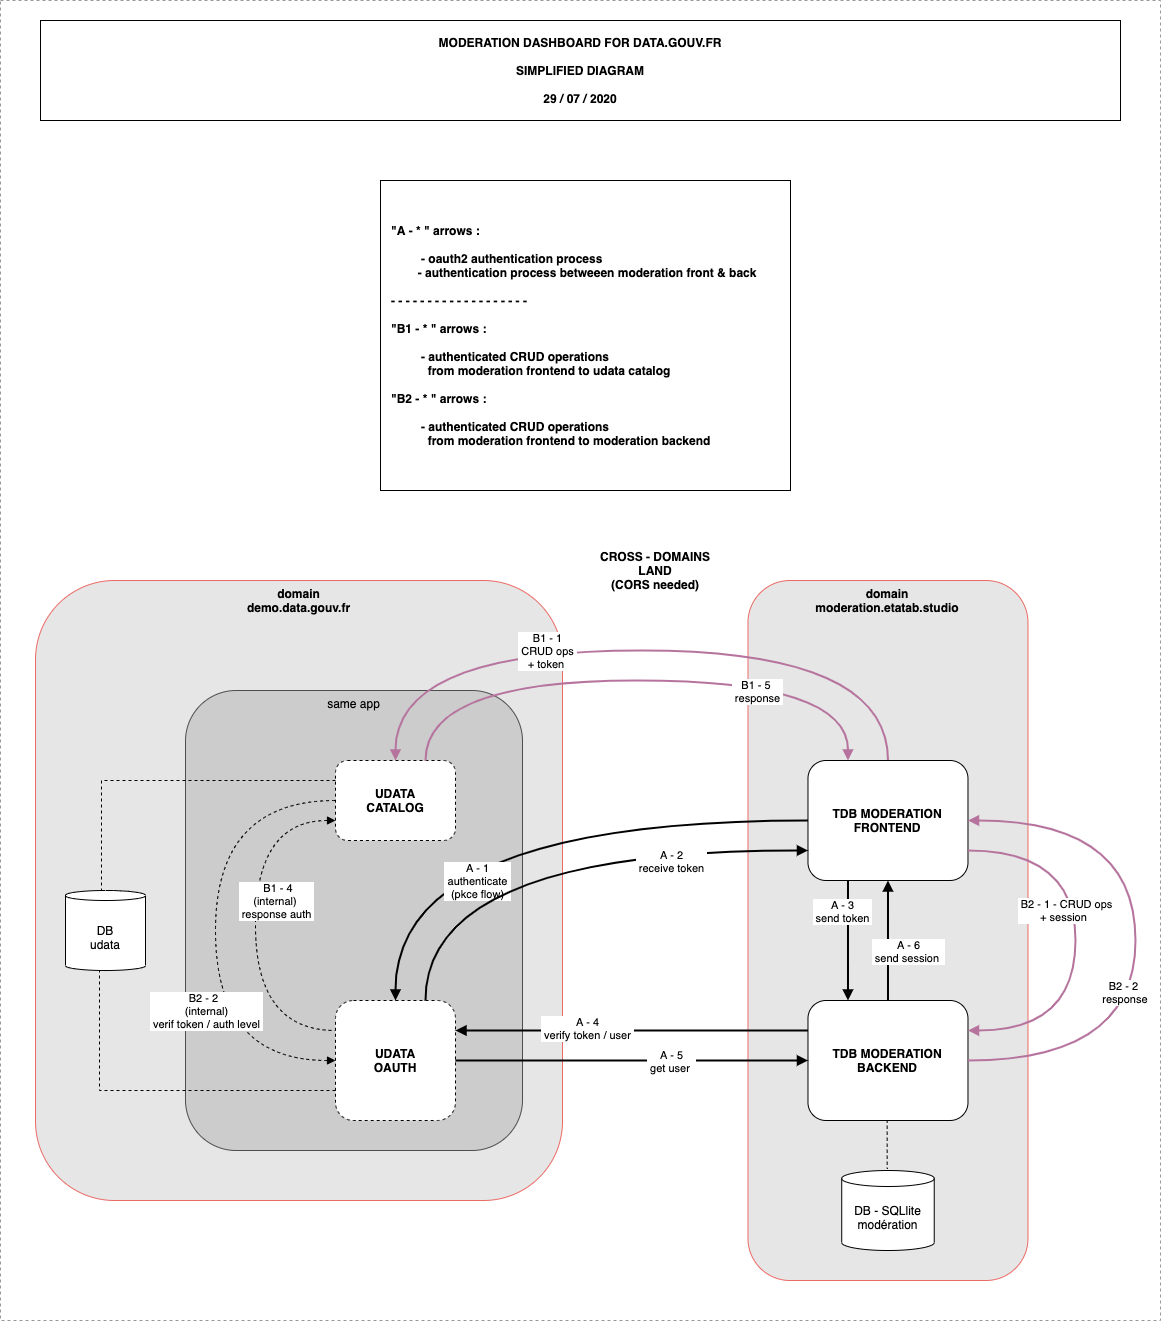

The diagram above was exported from draw.io. Its source (the exported page's mxGraphModel, read from the mxfile embedded in the PNG):
<mxGraphModel dx="2465" dy="1388" grid="1" gridSize="10" guides="1" tooltips="1" connect="1" arrows="1" fold="1" page="1" pageScale="1" pageWidth="1169" pageHeight="1654" math="0" shadow="0">
  <root>
    <mxCell id="0" />
    <mxCell id="sr72cX32AKQw-ndIdYhp-146" value="frame" style="" parent="0" />
    <mxCell id="sr72cX32AKQw-ndIdYhp-183" value="" style="rounded=0;whiteSpace=wrap;html=1;align=left;fillColor=none;strokeColor=#999999;dashed=1;" parent="sr72cX32AKQw-ndIdYhp-146" vertex="1">
      <mxGeometry width="1160" height="1320" as="geometry" />
    </mxCell>
    <mxCell id="1" style="" parent="0" />
    <mxCell id="sr72cX32AKQw-ndIdYhp-34" value="domain&lt;br&gt;demo.data.gouv.fr" style="rounded=1;whiteSpace=wrap;html=1;verticalAlign=top;strokeColor=#EA6B66;fillColor=#E6E6E6;fontStyle=1" parent="1" vertex="1">
      <mxGeometry x="35" y="580" width="527" height="620" as="geometry" />
    </mxCell>
    <mxCell id="sr72cX32AKQw-ndIdYhp-33" value="domain&lt;br&gt;moderation.etatab.studio" style="rounded=1;whiteSpace=wrap;html=1;verticalAlign=top;strokeColor=#EA6B66;fillColor=#E6E6E6;fontStyle=1" parent="1" vertex="1">
      <mxGeometry x="747.48" y="580" width="280" height="700" as="geometry" />
    </mxCell>
    <mxCell id="sr72cX32AKQw-ndIdYhp-46" value="same app" style="rounded=1;whiteSpace=wrap;html=1;verticalAlign=top;strokeColor=#4D4D4D;fillColor=#CCCCCC;align=center;" parent="1" vertex="1">
      <mxGeometry x="185" y="690" width="337" height="460" as="geometry" />
    </mxCell>
    <mxCell id="sr72cX32AKQw-ndIdYhp-17" value="servers" style="" parent="0" />
    <mxCell id="sr72cX32AKQw-ndIdYhp-20" value="&lt;br&gt;DB&lt;br&gt;udata" style="shape=cylinder2;whiteSpace=wrap;html=1;boundedLbl=1;backgroundOutline=1;size=5;" parent="sr72cX32AKQw-ndIdYhp-17" vertex="1">
      <mxGeometry x="65" y="890" width="80" height="80" as="geometry" />
    </mxCell>
    <mxCell id="sr72cX32AKQw-ndIdYhp-21" value="UDATA&lt;br&gt;OAUTH" style="rounded=1;whiteSpace=wrap;html=1;dashed=1;fontStyle=1" parent="sr72cX32AKQw-ndIdYhp-17" vertex="1">
      <mxGeometry x="335" y="1000" width="120" height="120" as="geometry" />
    </mxCell>
    <mxCell id="sr72cX32AKQw-ndIdYhp-23" value="UDATA&lt;br&gt;CATALOG" style="rounded=1;whiteSpace=wrap;html=1;dashed=1;fontStyle=1" parent="sr72cX32AKQw-ndIdYhp-17" vertex="1">
      <mxGeometry x="335" y="760" width="120" height="80" as="geometry" />
    </mxCell>
    <mxCell id="sr72cX32AKQw-ndIdYhp-24" style="edgeStyle=orthogonalEdgeStyle;curved=1;rounded=0;orthogonalLoop=1;jettySize=auto;html=1;exitX=0.5;exitY=0;exitDx=0;exitDy=0;entryX=0.5;entryY=0;entryDx=0;entryDy=0;endArrow=block;endFill=1;strokeColor=#B5739D;endSize=6;strokeWidth=2;" parent="sr72cX32AKQw-ndIdYhp-17" source="sr72cX32AKQw-ndIdYhp-26" target="sr72cX32AKQw-ndIdYhp-23" edge="1">
      <mxGeometry relative="1" as="geometry">
        <Array as="points">
          <mxPoint x="888" y="650" />
          <mxPoint x="395" y="650" />
        </Array>
      </mxGeometry>
    </mxCell>
    <mxCell id="sr72cX32AKQw-ndIdYhp-54" value="&amp;nbsp;B1 - 1&amp;nbsp;&lt;br&gt;&amp;nbsp;CRUD ops&amp;nbsp;&lt;br&gt;+ token&amp;nbsp;" style="edgeLabel;html=1;align=center;verticalAlign=middle;resizable=0;points=[];" parent="sr72cX32AKQw-ndIdYhp-24" vertex="1" connectable="0">
      <mxGeometry x="0.0393" y="-1" relative="1" as="geometry">
        <mxPoint x="-81.17" y="1" as="offset" />
      </mxGeometry>
    </mxCell>
    <mxCell id="sr72cX32AKQw-ndIdYhp-26" value="TDB MODERATION&lt;br&gt;FRONTEND" style="rounded=1;whiteSpace=wrap;html=1;fontStyle=1" parent="sr72cX32AKQw-ndIdYhp-17" vertex="1">
      <mxGeometry x="807.48" y="760" width="160" height="120" as="geometry" />
    </mxCell>
    <mxCell id="sr72cX32AKQw-ndIdYhp-28" value="TDB MODERATION&lt;br&gt;BACKEND" style="rounded=1;whiteSpace=wrap;html=1;fontStyle=1" parent="sr72cX32AKQw-ndIdYhp-17" vertex="1">
      <mxGeometry x="807.48" y="1000" width="160" height="120" as="geometry" />
    </mxCell>
    <mxCell id="sr72cX32AKQw-ndIdYhp-29" value="&lt;br&gt;DB - SQLlite&lt;br&gt;modération" style="shape=cylinder2;whiteSpace=wrap;html=1;boundedLbl=1;backgroundOutline=1;size=8;" parent="sr72cX32AKQw-ndIdYhp-17" vertex="1">
      <mxGeometry x="841.23" y="1170" width="92.5" height="80" as="geometry" />
    </mxCell>
    <mxCell id="sr72cX32AKQw-ndIdYhp-35" style="edgeStyle=elbowEdgeStyle;rounded=0;orthogonalLoop=1;jettySize=auto;html=1;exitX=0;exitY=0.25;exitDx=0;exitDy=0;endArrow=none;endFill=0;entryX=0.45;entryY=-0.006;entryDx=0;entryDy=0;entryPerimeter=0;dashed=1;" parent="sr72cX32AKQw-ndIdYhp-17" source="sr72cX32AKQw-ndIdYhp-23" target="sr72cX32AKQw-ndIdYhp-20" edge="1">
      <mxGeometry relative="1" as="geometry">
        <mxPoint x="402" y="820" as="sourcePoint" />
        <mxPoint x="322" y="1000" as="targetPoint" />
        <Array as="points">
          <mxPoint x="101" y="830" />
        </Array>
      </mxGeometry>
    </mxCell>
    <mxCell id="sr72cX32AKQw-ndIdYhp-36" style="edgeStyle=elbowEdgeStyle;rounded=0;orthogonalLoop=1;jettySize=auto;html=1;entryX=0.5;entryY=-0.025;entryDx=0;entryDy=0;entryPerimeter=0;endArrow=none;endFill=0;exitX=0.5;exitY=1;exitDx=0;exitDy=0;dashed=1;" parent="sr72cX32AKQw-ndIdYhp-17" source="sr72cX32AKQw-ndIdYhp-28" target="sr72cX32AKQw-ndIdYhp-29" edge="1">
      <mxGeometry relative="1" as="geometry">
        <mxPoint x="707.48" y="1180" as="sourcePoint" />
        <mxPoint x="866.4625000000001" y="1149.04" as="targetPoint" />
      </mxGeometry>
    </mxCell>
    <mxCell id="sr72cX32AKQw-ndIdYhp-38" style="edgeStyle=elbowEdgeStyle;rounded=0;orthogonalLoop=1;jettySize=auto;html=1;exitX=0;exitY=0.75;exitDx=0;exitDy=0;endArrow=none;endFill=0;entryX=0.422;entryY=1.004;entryDx=0;entryDy=0;entryPerimeter=0;dashed=1;" parent="sr72cX32AKQw-ndIdYhp-17" source="sr72cX32AKQw-ndIdYhp-21" target="sr72cX32AKQw-ndIdYhp-20" edge="1">
      <mxGeometry relative="1" as="geometry">
        <mxPoint x="412" y="860" as="sourcePoint" />
        <mxPoint x="313.02" y="898" as="targetPoint" />
        <Array as="points">
          <mxPoint x="99" y="1030" />
        </Array>
      </mxGeometry>
    </mxCell>
    <mxCell id="sr72cX32AKQw-ndIdYhp-39" style="edgeStyle=orthogonalEdgeStyle;curved=1;rounded=0;orthogonalLoop=1;jettySize=auto;html=1;exitX=0.75;exitY=0;exitDx=0;exitDy=0;entryX=0.25;entryY=0;entryDx=0;entryDy=0;endArrow=block;endFill=1;strokeColor=#B5739D;endSize=6;strokeWidth=2;" parent="sr72cX32AKQw-ndIdYhp-17" source="sr72cX32AKQw-ndIdYhp-23" target="sr72cX32AKQw-ndIdYhp-26" edge="1">
      <mxGeometry relative="1" as="geometry">
        <mxPoint x="1022" y="830" as="sourcePoint" />
        <mxPoint x="682" y="830" as="targetPoint" />
        <Array as="points">
          <mxPoint x="425" y="680" />
          <mxPoint x="848" y="680" />
        </Array>
      </mxGeometry>
    </mxCell>
    <mxCell id="sr72cX32AKQw-ndIdYhp-55" value="B1 - 5&amp;nbsp;&lt;br&gt;&amp;nbsp;response&amp;nbsp;" style="edgeLabel;html=1;align=center;verticalAlign=middle;resizable=0;points=[];" parent="sr72cX32AKQw-ndIdYhp-39" vertex="1" connectable="0">
      <mxGeometry x="-0.0279" relative="1" as="geometry">
        <mxPoint x="128.32999999999998" y="10" as="offset" />
      </mxGeometry>
    </mxCell>
    <mxCell id="sr72cX32AKQw-ndIdYhp-40" style="edgeStyle=orthogonalEdgeStyle;curved=1;rounded=0;orthogonalLoop=1;jettySize=auto;html=1;exitX=0;exitY=0.5;exitDx=0;exitDy=0;entryX=0.5;entryY=0;entryDx=0;entryDy=0;endArrow=block;endFill=1;strokeWidth=2;" parent="sr72cX32AKQw-ndIdYhp-17" source="sr72cX32AKQw-ndIdYhp-26" target="sr72cX32AKQw-ndIdYhp-21" edge="1">
      <mxGeometry relative="1" as="geometry">
        <mxPoint x="712" y="830" as="sourcePoint" />
        <mxPoint x="982" y="830" as="targetPoint" />
        <Array as="points">
          <mxPoint x="395" y="820" />
        </Array>
      </mxGeometry>
    </mxCell>
    <mxCell id="sr72cX32AKQw-ndIdYhp-47" value="&amp;nbsp;A - 1 &lt;br&gt;&amp;nbsp;authenticate&amp;nbsp;&lt;br&gt;&amp;nbsp;(pkce flow)&amp;nbsp;" style="edgeLabel;html=1;align=center;verticalAlign=middle;resizable=0;points=[];" parent="sr72cX32AKQw-ndIdYhp-40" vertex="1" connectable="0">
      <mxGeometry x="-0.2348" y="30" relative="1" as="geometry">
        <mxPoint x="-105" y="30" as="offset" />
      </mxGeometry>
    </mxCell>
    <mxCell id="sr72cX32AKQw-ndIdYhp-41" style="edgeStyle=orthogonalEdgeStyle;curved=1;rounded=0;orthogonalLoop=1;jettySize=auto;html=1;exitX=0;exitY=0.75;exitDx=0;exitDy=0;entryX=0.75;entryY=0;entryDx=0;entryDy=0;endArrow=none;endFill=0;startArrow=block;startFill=1;strokeWidth=2;" parent="sr72cX32AKQw-ndIdYhp-17" source="sr72cX32AKQw-ndIdYhp-26" target="sr72cX32AKQw-ndIdYhp-21" edge="1">
      <mxGeometry relative="1" as="geometry">
        <mxPoint x="942" y="890" as="sourcePoint" />
        <mxPoint x="682" y="1070" as="targetPoint" />
        <Array as="points">
          <mxPoint x="425" y="850" />
        </Array>
      </mxGeometry>
    </mxCell>
    <mxCell id="sr72cX32AKQw-ndIdYhp-48" value="&amp;nbsp;A - 2 &lt;br&gt;&amp;nbsp;receive token&amp;nbsp;" style="edgeLabel;html=1;align=center;verticalAlign=middle;resizable=0;points=[];" parent="sr72cX32AKQw-ndIdYhp-41" vertex="1" connectable="0">
      <mxGeometry x="-0.455" y="6" relative="1" as="geometry">
        <mxPoint x="7.5" y="4" as="offset" />
      </mxGeometry>
    </mxCell>
    <mxCell id="sr72cX32AKQw-ndIdYhp-42" style="edgeStyle=orthogonalEdgeStyle;curved=1;rounded=0;orthogonalLoop=1;jettySize=auto;html=1;exitX=0;exitY=0.25;exitDx=0;exitDy=0;entryX=1;entryY=0.25;entryDx=0;entryDy=0;endArrow=block;endFill=1;startArrow=none;startFill=0;strokeWidth=2;" parent="sr72cX32AKQw-ndIdYhp-17" source="sr72cX32AKQw-ndIdYhp-28" target="sr72cX32AKQw-ndIdYhp-21" edge="1">
      <mxGeometry relative="1" as="geometry">
        <mxPoint x="942" y="920" as="sourcePoint" />
        <mxPoint x="712" y="1070" as="targetPoint" />
        <Array as="points">
          <mxPoint x="655" y="1030" />
          <mxPoint x="655" y="1030" />
        </Array>
      </mxGeometry>
    </mxCell>
    <mxCell id="sr72cX32AKQw-ndIdYhp-51" value="&amp;nbsp;A - 4 &lt;br&gt;&amp;nbsp;verify token / user&amp;nbsp;" style="edgeLabel;html=1;align=center;verticalAlign=middle;resizable=0;points=[];" parent="sr72cX32AKQw-ndIdYhp-42" vertex="1" connectable="0">
      <mxGeometry x="-0.0636" y="-3" relative="1" as="geometry">
        <mxPoint x="-56.769999999999996" as="offset" />
      </mxGeometry>
    </mxCell>
    <mxCell id="sr72cX32AKQw-ndIdYhp-43" style="edgeStyle=orthogonalEdgeStyle;curved=1;rounded=0;orthogonalLoop=1;jettySize=auto;html=1;exitX=1;exitY=0.5;exitDx=0;exitDy=0;entryX=0;entryY=0.5;entryDx=0;entryDy=0;endArrow=block;endFill=1;startArrow=none;startFill=0;strokeWidth=2;" parent="sr72cX32AKQw-ndIdYhp-17" source="sr72cX32AKQw-ndIdYhp-21" target="sr72cX32AKQw-ndIdYhp-28" edge="1">
      <mxGeometry relative="1" as="geometry">
        <mxPoint x="942" y="1100" as="sourcePoint" />
        <mxPoint x="742" y="1100" as="targetPoint" />
        <Array as="points">
          <mxPoint x="535" y="1060" />
          <mxPoint x="535" y="1060" />
        </Array>
      </mxGeometry>
    </mxCell>
    <mxCell id="sr72cX32AKQw-ndIdYhp-52" value="&amp;nbsp;A - 5 &lt;br&gt;&amp;nbsp;get user&amp;nbsp;&amp;nbsp;" style="edgeLabel;html=1;align=center;verticalAlign=middle;resizable=0;points=[];" parent="sr72cX32AKQw-ndIdYhp-43" vertex="1" connectable="0">
      <mxGeometry x="0.0909" y="6" relative="1" as="geometry">
        <mxPoint x="23.33" y="6" as="offset" />
      </mxGeometry>
    </mxCell>
    <mxCell id="sr72cX32AKQw-ndIdYhp-44" style="edgeStyle=orthogonalEdgeStyle;curved=1;rounded=0;orthogonalLoop=1;jettySize=auto;html=1;entryX=0.25;entryY=1;entryDx=0;entryDy=0;endArrow=none;endFill=0;startArrow=block;startFill=1;exitX=0.25;exitY=0;exitDx=0;exitDy=0;strokeWidth=2;" parent="sr72cX32AKQw-ndIdYhp-17" source="sr72cX32AKQw-ndIdYhp-28" target="sr72cX32AKQw-ndIdYhp-26" edge="1">
      <mxGeometry relative="1" as="geometry">
        <mxPoint x="907.48" y="930" as="sourcePoint" />
        <mxPoint x="597.48" y="1040" as="targetPoint" />
        <Array as="points" />
      </mxGeometry>
    </mxCell>
    <mxCell id="sr72cX32AKQw-ndIdYhp-49" value="&amp;nbsp;A - 3&amp;nbsp;&lt;br&gt;&amp;nbsp;send token&amp;nbsp;" style="edgeLabel;html=1;align=center;verticalAlign=middle;resizable=0;points=[];" parent="sr72cX32AKQw-ndIdYhp-44" vertex="1" connectable="0">
      <mxGeometry x="0.1667" y="-1" relative="1" as="geometry">
        <mxPoint x="-7.25" y="-20" as="offset" />
      </mxGeometry>
    </mxCell>
    <mxCell id="sr72cX32AKQw-ndIdYhp-45" style="edgeStyle=orthogonalEdgeStyle;curved=1;rounded=0;orthogonalLoop=1;jettySize=auto;html=1;entryX=0.5;entryY=0;entryDx=0;entryDy=0;endArrow=none;endFill=0;startArrow=block;startFill=1;exitX=0.5;exitY=1;exitDx=0;exitDy=0;strokeWidth=2;" parent="sr72cX32AKQw-ndIdYhp-17" source="sr72cX32AKQw-ndIdYhp-26" target="sr72cX32AKQw-ndIdYhp-28" edge="1">
      <mxGeometry relative="1" as="geometry">
        <mxPoint x="837.48" y="1010" as="sourcePoint" />
        <mxPoint x="837.48" y="890" as="targetPoint" />
        <Array as="points" />
      </mxGeometry>
    </mxCell>
    <mxCell id="sr72cX32AKQw-ndIdYhp-50" value="&amp;nbsp;A - 6&amp;nbsp;&lt;br&gt;&amp;nbsp;send session&amp;nbsp;&amp;nbsp;" style="edgeLabel;html=1;align=center;verticalAlign=middle;resizable=0;points=[];" parent="sr72cX32AKQw-ndIdYhp-45" vertex="1" connectable="0">
      <mxGeometry x="0.1667" relative="1" as="geometry">
        <mxPoint x="20" as="offset" />
      </mxGeometry>
    </mxCell>
    <mxCell id="sr72cX32AKQw-ndIdYhp-53" value="CROSS - DOMAINS LAND&lt;br&gt;(CORS needed)" style="rounded=0;whiteSpace=wrap;html=1;fillColor=none;strokeColor=none;fontStyle=1" parent="sr72cX32AKQw-ndIdYhp-17" vertex="1">
      <mxGeometry x="595" y="540" width="120" height="60" as="geometry" />
    </mxCell>
    <mxCell id="sr72cX32AKQw-ndIdYhp-56" style="edgeStyle=orthogonalEdgeStyle;curved=1;rounded=0;orthogonalLoop=1;jettySize=auto;html=1;exitX=1;exitY=0.75;exitDx=0;exitDy=0;entryX=1;entryY=0.25;entryDx=0;entryDy=0;endArrow=block;endFill=1;strokeColor=#B5739D;endSize=6;strokeWidth=2;" parent="sr72cX32AKQw-ndIdYhp-17" source="sr72cX32AKQw-ndIdYhp-26" target="sr72cX32AKQw-ndIdYhp-28" edge="1">
      <mxGeometry relative="1" as="geometry">
        <mxPoint x="547.48" y="770" as="sourcePoint" />
        <mxPoint x="857.48" y="770" as="targetPoint" />
        <Array as="points">
          <mxPoint x="1075" y="850" />
          <mxPoint x="1075" y="1030" />
        </Array>
      </mxGeometry>
    </mxCell>
    <mxCell id="sr72cX32AKQw-ndIdYhp-57" value="&amp;nbsp;B2 - 1 - CRUD ops &lt;br&gt;+ session &amp;nbsp;" style="edgeLabel;html=1;align=center;verticalAlign=middle;resizable=0;points=[];" parent="sr72cX32AKQw-ndIdYhp-56" vertex="1" connectable="0">
      <mxGeometry x="-0.0279" relative="1" as="geometry">
        <mxPoint x="-10" y="-25.33" as="offset" />
      </mxGeometry>
    </mxCell>
    <mxCell id="sr72cX32AKQw-ndIdYhp-58" style="edgeStyle=orthogonalEdgeStyle;curved=1;rounded=0;orthogonalLoop=1;jettySize=auto;html=1;entryX=1;entryY=0.5;entryDx=0;entryDy=0;endArrow=block;endFill=1;exitX=1;exitY=0.5;exitDx=0;exitDy=0;strokeColor=#B5739D;strokeWidth=2;" parent="sr72cX32AKQw-ndIdYhp-17" source="sr72cX32AKQw-ndIdYhp-28" target="sr72cX32AKQw-ndIdYhp-26" edge="1">
      <mxGeometry relative="1" as="geometry">
        <mxPoint x="1373.1" y="1120" as="sourcePoint" />
        <mxPoint x="1240.1" y="1090" as="targetPoint" />
        <Array as="points">
          <mxPoint x="1135" y="1060" />
          <mxPoint x="1135" y="820" />
        </Array>
      </mxGeometry>
    </mxCell>
    <mxCell id="sr72cX32AKQw-ndIdYhp-59" value="B2 - 2&amp;nbsp;&amp;nbsp;&lt;br&gt;response&amp;nbsp;" style="edgeLabel;html=1;align=center;verticalAlign=middle;resizable=0;points=[];" parent="sr72cX32AKQw-ndIdYhp-58" vertex="1" connectable="0">
      <mxGeometry x="-0.0279" relative="1" as="geometry">
        <mxPoint x="-10" y="43.67" as="offset" />
      </mxGeometry>
    </mxCell>
    <mxCell id="sr72cX32AKQw-ndIdYhp-60" style="edgeStyle=orthogonalEdgeStyle;curved=1;rounded=0;orthogonalLoop=1;jettySize=auto;html=1;exitX=0;exitY=0.75;exitDx=0;exitDy=0;entryX=0;entryY=0.25;entryDx=0;entryDy=0;endArrow=none;endFill=0;startArrow=block;startFill=1;dashed=1;" parent="sr72cX32AKQw-ndIdYhp-17" source="sr72cX32AKQw-ndIdYhp-23" target="sr72cX32AKQw-ndIdYhp-21" edge="1">
      <mxGeometry relative="1" as="geometry">
        <mxPoint x="85" y="580" as="sourcePoint" />
        <mxPoint x="85" y="760" as="targetPoint" />
        <Array as="points">
          <mxPoint x="255" y="820" />
          <mxPoint x="255" y="1030" />
        </Array>
      </mxGeometry>
    </mxCell>
    <mxCell id="sr72cX32AKQw-ndIdYhp-61" value="&amp;nbsp;B1 - 4&lt;br&gt;(internal)&amp;nbsp;&lt;br&gt;&amp;nbsp;response auth&amp;nbsp;" style="edgeLabel;html=1;align=center;verticalAlign=middle;resizable=0;points=[];" parent="sr72cX32AKQw-ndIdYhp-60" vertex="1" connectable="0">
      <mxGeometry x="-0.0279" relative="1" as="geometry">
        <mxPoint x="20" y="-20" as="offset" />
      </mxGeometry>
    </mxCell>
    <mxCell id="sr72cX32AKQw-ndIdYhp-62" style="edgeStyle=orthogonalEdgeStyle;curved=1;rounded=0;orthogonalLoop=1;jettySize=auto;html=1;entryX=0;entryY=0.5;entryDx=0;entryDy=0;endArrow=none;endFill=0;exitX=0;exitY=0.5;exitDx=0;exitDy=0;startArrow=block;startFill=1;dashed=1;" parent="sr72cX32AKQw-ndIdYhp-17" source="sr72cX32AKQw-ndIdYhp-21" target="sr72cX32AKQw-ndIdYhp-23" edge="1">
      <mxGeometry relative="1" as="geometry">
        <mxPoint x="85" y="790" as="sourcePoint" />
        <mxPoint x="85" y="550" as="targetPoint" />
        <Array as="points">
          <mxPoint x="215" y="1060" />
          <mxPoint x="215" y="800" />
        </Array>
      </mxGeometry>
    </mxCell>
    <mxCell id="sr72cX32AKQw-ndIdYhp-63" value="B2 - 2&amp;nbsp;&amp;nbsp;&lt;br&gt;(internal)&lt;br&gt;&amp;nbsp;verif token / auth level&amp;nbsp;" style="edgeLabel;html=1;align=center;verticalAlign=middle;resizable=0;points=[];" parent="sr72cX32AKQw-ndIdYhp-62" vertex="1" connectable="0">
      <mxGeometry x="-0.0279" relative="1" as="geometry">
        <mxPoint x="-10" y="73.33" as="offset" />
      </mxGeometry>
    </mxCell>
    <mxCell id="sr72cX32AKQw-ndIdYhp-64" value="MODERATION DASHBOARD FOR DATA.GOUV.FR&lt;br&gt;&lt;br&gt;SIMPLIFIED DIAGRAM&lt;br&gt;&lt;br&gt;29 / 07 / 2020" style="rounded=0;whiteSpace=wrap;html=1;fillColor=none;fontStyle=1" parent="sr72cX32AKQw-ndIdYhp-17" vertex="1">
      <mxGeometry x="40" y="20" width="1080" height="100" as="geometry" />
    </mxCell>
    <mxCell id="sr72cX32AKQw-ndIdYhp-65" value="&quot;A - * &quot; arrows : &lt;br&gt;&amp;nbsp; &amp;nbsp; &amp;nbsp; &amp;nbsp; &amp;nbsp;&lt;br&gt;&amp;nbsp; &amp;nbsp; &amp;nbsp; &amp;nbsp; &amp;nbsp;- oauth2 authentication process&lt;br&gt;&amp;nbsp; &amp;nbsp; &amp;nbsp; &amp;nbsp; - authentication process betweeen moderation front &amp;amp; back&lt;br&gt;&lt;br&gt;- - - - - - - - - - - - - - - - - - -&amp;nbsp;&lt;br&gt;&lt;br&gt;&quot;B1 - * &quot; arrows : &lt;br&gt;&amp;nbsp; &amp;nbsp; &amp;nbsp; &amp;nbsp; &lt;br&gt;&amp;nbsp; &amp;nbsp; &amp;nbsp; &amp;nbsp; &amp;nbsp;- authenticated CRUD operations &lt;br&gt;&amp;nbsp; &amp;nbsp; &amp;nbsp; &amp;nbsp; &amp;nbsp; &amp;nbsp;from moderation frontend to udata catalog&lt;br&gt;&lt;br&gt;&quot;B2 - * &quot; arrows :&amp;nbsp;&lt;br&gt;&amp;nbsp; &amp;nbsp; &amp;nbsp; &amp;nbsp;&amp;nbsp;&lt;br&gt;&amp;nbsp; &amp;nbsp; &amp;nbsp; &amp;nbsp; &amp;nbsp;- authenticated CRUD operations&amp;nbsp;&lt;br&gt;&amp;nbsp; &amp;nbsp; &amp;nbsp; &amp;nbsp; &amp;nbsp; &amp;nbsp;from moderation frontend to moderation backend" style="rounded=0;whiteSpace=wrap;html=1;fillColor=none;fontStyle=1;align=left;spacingLeft=9;" parent="sr72cX32AKQw-ndIdYhp-17" vertex="1">
      <mxGeometry x="380" y="180" width="410" height="310" as="geometry" />
    </mxCell>
  </root>
</mxGraphModel>